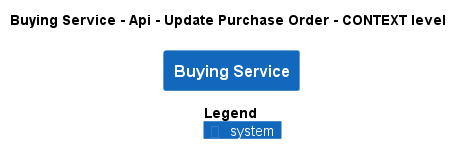

The diagram above was rendered by PlantUML. Its source (embedded in the PNG):
@startuml
!pragma layout smetana
!include ..\..\..\..\..\..\.c4s\C4_Context.puml

AddElementTag("state:new", $bgColor=green, $fontColor=#ffffff, $borderColor=green, $shadowing="False")
AddElementTag("state:changed", $bgColor=orange, $fontColor=#ffffff, $borderColor=orange, $shadowing="False")
AddElementTag("state:removed", $bgColor=red, $fontColor=#ffffff, $borderColor=red, $shadowing="False")

AddRelTag("state:new", $textColor=green, $lineColor=green)
AddRelTag("state:changed", $textColor=orange, $lineColor=orange)
AddRelTag("state:removed", $textColor=red, $lineColor=red)

SHOW_PERSON_PORTRAIT()
LAYOUT_TOP_DOWN()

skinparam linetype polyline

title Buying Service - Api - Update Purchase Order - CONTEXT level

System(ECommercePlatform.SoftwareSystems.BuyingService, "Buying Service", "")



SHOW_LEGEND()
@enduml